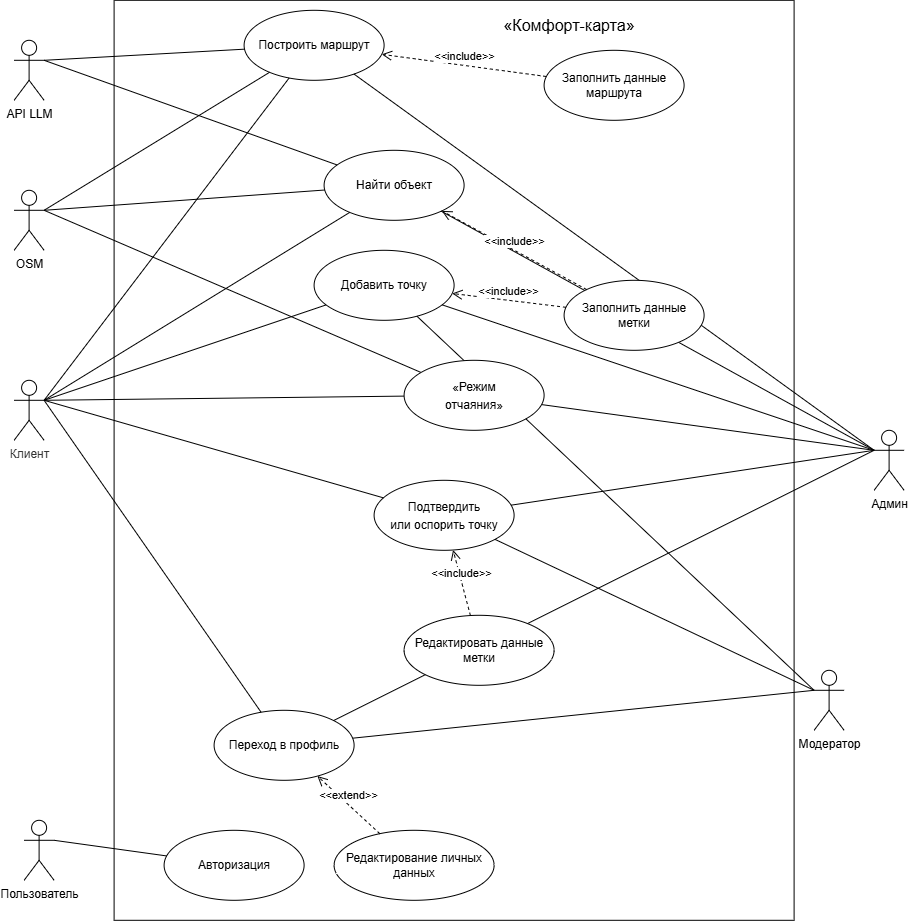

The diagram above was exported from draw.io. Its source (the exported page's mxGraphModel, read from the mxfile embedded in the PNG):
<mxGraphModel dx="1768" dy="1051" grid="1" gridSize="10" guides="1" tooltips="1" connect="1" arrows="1" fold="1" page="1" pageScale="1" pageWidth="827" pageHeight="1169" math="0" shadow="0">
  <root>
    <mxCell id="0" />
    <mxCell id="1" parent="0" />
    <mxCell id="gq1RJeyC3lRwhDh5mGeT-1" parent="1" style="rounded=0;whiteSpace=wrap;html=1;" value="" vertex="1">
      <mxGeometry height="920" width="680" x="180" y="40" as="geometry" />
    </mxCell>
    <mxCell id="gq1RJeyC3lRwhDh5mGeT-2" parent="1" style="shape=umlActor;verticalLabelPosition=bottom;verticalAlign=top;html=1;" value="Пользователь" vertex="1">
      <mxGeometry height="60" width="30" x="90" y="860" as="geometry" />
    </mxCell>
    <mxCell id="gq1RJeyC3lRwhDh5mGeT-3" parent="1" style="shape=umlActor;verticalLabelPosition=bottom;verticalAlign=top;html=1;" value="API LLM" vertex="1">
      <mxGeometry height="60" width="30" x="80" y="80" as="geometry" />
    </mxCell>
    <mxCell id="gq1RJeyC3lRwhDh5mGeT-4" parent="1" style="ellipse;whiteSpace=wrap;html=1;" value="Найти объект" vertex="1">
      <mxGeometry height="70" width="140" x="390" y="190" as="geometry" />
    </mxCell>
    <mxCell id="gq1RJeyC3lRwhDh5mGeT-5" parent="1" style="ellipse;whiteSpace=wrap;html=1;" value="Построить маршрут" vertex="1">
      <mxGeometry height="70" width="140" x="310" y="50" as="geometry" />
    </mxCell>
    <mxCell id="gq1RJeyC3lRwhDh5mGeT-6" parent="1" style="text;html=1;whiteSpace=wrap;strokeColor=none;fillColor=none;align=center;verticalAlign=middle;rounded=0;" value="&lt;font face=&quot;Helvetica&quot; style=&quot;font-size: 16px;&quot;&gt;«Комфорт-карта»&lt;/font&gt;" vertex="1">
      <mxGeometry height="30" width="170" x="550" y="50" as="geometry" />
    </mxCell>
    <mxCell id="gq1RJeyC3lRwhDh5mGeT-8" parent="1" style="ellipse;whiteSpace=wrap;html=1;" value="Авториза&lt;span style=&quot;background-color: transparent; color: light-dark(rgb(0, 0, 0), rgb(255, 255, 255));&quot;&gt;ция&lt;/span&gt;" vertex="1">
      <mxGeometry height="70" width="140" x="230" y="870" as="geometry" />
    </mxCell>
    <mxCell id="gq1RJeyC3lRwhDh5mGeT-10" edge="1" parent="1" source="gq1RJeyC3lRwhDh5mGeT-2" style="endArrow=none;html=1;rounded=0;exitX=1;exitY=0.3333333333333333;exitDx=0;exitDy=0;exitPerimeter=0;" target="gq1RJeyC3lRwhDh5mGeT-8" value="">
      <mxGeometry height="50" relative="1" width="50" as="geometry">
        <mxPoint x="90" y="650" as="sourcePoint" />
        <mxPoint x="140" y="600" as="targetPoint" />
      </mxGeometry>
    </mxCell>
    <mxCell id="gq1RJeyC3lRwhDh5mGeT-11" parent="1" style="shape=umlActor;verticalLabelPosition=bottom;verticalAlign=top;html=1;outlineConnect=0;" value="&lt;span style=&quot;color: rgb(51, 51, 51); text-align: start; white-space: normal; background-color: rgb(255, 255, 255);&quot;&gt;&lt;font face=&quot;Helvetica&quot; style=&quot;&quot;&gt;Клиент&lt;/font&gt;&lt;/span&gt;" vertex="1">
      <mxGeometry height="60" width="30" x="80" y="420" as="geometry" />
    </mxCell>
    <mxCell id="gq1RJeyC3lRwhDh5mGeT-14" parent="1" style="ellipse;whiteSpace=wrap;html=1;" value="Добавить точку" vertex="1">
      <mxGeometry height="70" width="140" x="380" y="290" as="geometry" />
    </mxCell>
    <mxCell id="gq1RJeyC3lRwhDh5mGeT-16" parent="1" style="ellipse;whiteSpace=wrap;html=1;" value="&lt;span style=&quot;line-height: 150%;&quot;&gt;&lt;font&gt;Подтвердить&lt;br/&gt;или оспорить точку&lt;/font&gt;&lt;/span&gt;" vertex="1">
      <mxGeometry height="70" width="140" x="440" y="520" as="geometry" />
    </mxCell>
    <mxCell id="gq1RJeyC3lRwhDh5mGeT-17" parent="1" style="shape=umlActor;verticalLabelPosition=bottom;verticalAlign=top;html=1;" value="Модератор" vertex="1">
      <mxGeometry height="60" width="30" x="880" y="710" as="geometry" />
    </mxCell>
    <mxCell id="gq1RJeyC3lRwhDh5mGeT-18" parent="1" style="shape=umlActor;verticalLabelPosition=bottom;verticalAlign=top;html=1;" value="Админ" vertex="1">
      <mxGeometry height="60" width="30" x="940" y="470" as="geometry" />
    </mxCell>
    <mxCell id="gq1RJeyC3lRwhDh5mGeT-21" parent="1" style="shape=umlActor;verticalLabelPosition=bottom;verticalAlign=top;html=1;" value="OSM" vertex="1">
      <mxGeometry height="60" width="30" x="80" y="230" as="geometry" />
    </mxCell>
    <mxCell id="gq1RJeyC3lRwhDh5mGeT-22" edge="1" parent="1" source="gq1RJeyC3lRwhDh5mGeT-11" style="endArrow=none;html=1;rounded=0;exitX=1;exitY=0.3333333333333333;exitDx=0;exitDy=0;exitPerimeter=0;" target="gq1RJeyC3lRwhDh5mGeT-4" value="">
      <mxGeometry height="50" relative="1" width="50" as="geometry">
        <mxPoint x="-70" y="440" as="sourcePoint" />
        <mxPoint x="-20" y="390" as="targetPoint" />
      </mxGeometry>
    </mxCell>
    <mxCell id="gq1RJeyC3lRwhDh5mGeT-23" edge="1" parent="1" source="gq1RJeyC3lRwhDh5mGeT-11" style="endArrow=none;html=1;rounded=0;exitX=1;exitY=0.3333333333333333;exitDx=0;exitDy=0;exitPerimeter=0;" target="gq1RJeyC3lRwhDh5mGeT-5" value="">
      <mxGeometry height="50" relative="1" width="50" as="geometry">
        <mxPoint x="460" y="125" as="sourcePoint" />
        <mxPoint x="791" y="100" as="targetPoint" />
      </mxGeometry>
    </mxCell>
    <mxCell id="gq1RJeyC3lRwhDh5mGeT-24" edge="1" parent="1" source="gq1RJeyC3lRwhDh5mGeT-11" style="endArrow=none;html=1;rounded=0;exitX=1;exitY=0.3333333333333333;exitDx=0;exitDy=0;exitPerimeter=0;" target="gq1RJeyC3lRwhDh5mGeT-7" value="">
      <mxGeometry height="50" relative="1" width="50" as="geometry">
        <mxPoint x="300" y="195" as="sourcePoint" />
        <mxPoint x="631" y="170" as="targetPoint" />
      </mxGeometry>
    </mxCell>
    <mxCell id="gq1RJeyC3lRwhDh5mGeT-25" edge="1" parent="1" source="gq1RJeyC3lRwhDh5mGeT-11" style="endArrow=none;html=1;rounded=0;exitX=1;exitY=0.3333333333333333;exitDx=0;exitDy=0;exitPerimeter=0;" target="gq1RJeyC3lRwhDh5mGeT-14" value="">
      <mxGeometry height="50" relative="1" width="50" as="geometry">
        <mxPoint x="490" y="255" as="sourcePoint" />
        <mxPoint x="821" y="230" as="targetPoint" />
      </mxGeometry>
    </mxCell>
    <mxCell id="gq1RJeyC3lRwhDh5mGeT-26" edge="1" parent="1" source="gq1RJeyC3lRwhDh5mGeT-11" style="endArrow=none;html=1;rounded=0;exitX=1;exitY=0.3333333333333333;exitDx=0;exitDy=0;exitPerimeter=0;" target="gq1RJeyC3lRwhDh5mGeT-16" value="">
      <mxGeometry height="50" relative="1" width="50" as="geometry">
        <mxPoint x="590" y="255" as="sourcePoint" />
        <mxPoint x="921" y="230" as="targetPoint" />
      </mxGeometry>
    </mxCell>
    <mxCell id="gq1RJeyC3lRwhDh5mGeT-28" edge="1" parent="1" source="gq1RJeyC3lRwhDh5mGeT-17" style="endArrow=none;html=1;rounded=0;exitX=0;exitY=0.3333333333333333;exitDx=0;exitDy=0;exitPerimeter=0;" target="gq1RJeyC3lRwhDh5mGeT-14" value="">
      <mxGeometry height="50" relative="1" width="50" as="geometry">
        <mxPoint x="1290" y="590" as="sourcePoint" />
        <mxPoint x="1340" y="540" as="targetPoint" />
      </mxGeometry>
    </mxCell>
    <mxCell id="gq1RJeyC3lRwhDh5mGeT-27" edge="1" parent="1" source="gq1RJeyC3lRwhDh5mGeT-21" style="endArrow=none;html=1;rounded=0;exitX=1;exitY=0.3333333333333333;exitDx=0;exitDy=0;exitPerimeter=0;" target="gq1RJeyC3lRwhDh5mGeT-4" value="">
      <mxGeometry height="50" relative="1" width="50" as="geometry">
        <mxPoint x="-200" y="530" as="sourcePoint" />
        <mxPoint x="-150" y="480" as="targetPoint" />
      </mxGeometry>
    </mxCell>
    <mxCell id="gq1RJeyC3lRwhDh5mGeT-29" edge="1" parent="1" source="gq1RJeyC3lRwhDh5mGeT-3" style="endArrow=none;html=1;rounded=0;exitX=1;exitY=0.3333333333333333;exitDx=0;exitDy=0;exitPerimeter=0;" target="gq1RJeyC3lRwhDh5mGeT-4" value="">
      <mxGeometry height="50" relative="1" width="50" as="geometry">
        <mxPoint x="-20" y="550" as="sourcePoint" />
        <mxPoint x="30" y="500" as="targetPoint" />
      </mxGeometry>
    </mxCell>
    <mxCell id="gq1RJeyC3lRwhDh5mGeT-31" edge="1" parent="1" source="gq1RJeyC3lRwhDh5mGeT-21" style="endArrow=none;html=1;rounded=0;exitX=1;exitY=0.3333333333333333;exitDx=0;exitDy=0;exitPerimeter=0;" target="gq1RJeyC3lRwhDh5mGeT-7" value="">
      <mxGeometry height="50" relative="1" width="50" as="geometry">
        <mxPoint x="290" y="580" as="sourcePoint" />
        <mxPoint x="751" y="340" as="targetPoint" />
      </mxGeometry>
    </mxCell>
    <mxCell id="gq1RJeyC3lRwhDh5mGeT-32" edge="1" parent="1" source="gq1RJeyC3lRwhDh5mGeT-3" style="endArrow=none;html=1;rounded=0;exitX=1;exitY=0.3333333333333333;exitDx=0;exitDy=0;exitPerimeter=0;" target="gq1RJeyC3lRwhDh5mGeT-5" value="">
      <mxGeometry height="50" relative="1" width="50" as="geometry">
        <mxPoint x="200" y="333" as="sourcePoint" />
        <mxPoint x="644" y="250" as="targetPoint" />
      </mxGeometry>
    </mxCell>
    <mxCell id="gq1RJeyC3lRwhDh5mGeT-33" edge="1" parent="1" source="gq1RJeyC3lRwhDh5mGeT-21" style="endArrow=none;html=1;rounded=0;exitX=1;exitY=0.3333333333333333;exitDx=0;exitDy=0;exitPerimeter=0;" target="gq1RJeyC3lRwhDh5mGeT-5" value="">
      <mxGeometry height="50" relative="1" width="50" as="geometry">
        <mxPoint x="130" y="577" as="sourcePoint" />
        <mxPoint x="610" y="430" as="targetPoint" />
      </mxGeometry>
    </mxCell>
    <mxCell id="gq1RJeyC3lRwhDh5mGeT-34" edge="1" parent="1" source="gq1RJeyC3lRwhDh5mGeT-17" style="endArrow=none;html=1;rounded=0;exitX=0;exitY=0.3333333333333333;exitDx=0;exitDy=0;exitPerimeter=0;" target="gq1RJeyC3lRwhDh5mGeT-16" value="">
      <mxGeometry height="50" relative="1" width="50" as="geometry">
        <mxPoint x="1275" y="300" as="sourcePoint" />
        <mxPoint x="830" y="568" as="targetPoint" />
      </mxGeometry>
    </mxCell>
    <mxCell id="gq1RJeyC3lRwhDh5mGeT-35" edge="1" parent="1" source="gq1RJeyC3lRwhDh5mGeT-18" style="endArrow=none;html=1;rounded=0;exitX=0;exitY=0.3333333333333333;exitDx=0;exitDy=0;exitPerimeter=0;" target="gq1RJeyC3lRwhDh5mGeT-16" value="">
      <mxGeometry height="50" relative="1" width="50" as="geometry">
        <mxPoint x="1180" y="430" as="sourcePoint" />
        <mxPoint x="1230" y="380" as="targetPoint" />
      </mxGeometry>
    </mxCell>
    <mxCell id="gq1RJeyC3lRwhDh5mGeT-36" edge="1" parent="1" source="gq1RJeyC3lRwhDh5mGeT-18" style="endArrow=none;html=1;rounded=0;exitX=0;exitY=0.3333333333333333;exitDx=0;exitDy=0;exitPerimeter=0;" target="gq1RJeyC3lRwhDh5mGeT-14" value="">
      <mxGeometry height="50" relative="1" width="50" as="geometry">
        <mxPoint x="1653" y="350" as="sourcePoint" />
        <mxPoint x="1200" y="599" as="targetPoint" />
      </mxGeometry>
    </mxCell>
    <mxCell id="gq1RJeyC3lRwhDh5mGeT-37" edge="1" parent="1" source="gq1RJeyC3lRwhDh5mGeT-7" style="endArrow=none;html=1;rounded=0;entryX=0;entryY=0.3333333333333333;entryDx=0;entryDy=0;entryPerimeter=0;" target="gq1RJeyC3lRwhDh5mGeT-18" value="">
      <mxGeometry height="50" relative="1" width="50" as="geometry">
        <mxPoint x="1642" y="420" as="sourcePoint" />
        <mxPoint x="1210" y="566" as="targetPoint" />
      </mxGeometry>
    </mxCell>
    <mxCell id="gq1RJeyC3lRwhDh5mGeT-38" edge="1" parent="1" source="gq1RJeyC3lRwhDh5mGeT-4" style="endArrow=none;html=1;rounded=0;entryX=0;entryY=0.3333333333333333;entryDx=0;entryDy=0;entryPerimeter=0;" target="gq1RJeyC3lRwhDh5mGeT-18" value="">
      <mxGeometry height="50" relative="1" width="50" as="geometry">
        <mxPoint x="1482" y="410" as="sourcePoint" />
        <mxPoint x="1050" y="556" as="targetPoint" />
      </mxGeometry>
    </mxCell>
    <mxCell id="gq1RJeyC3lRwhDh5mGeT-39" edge="1" parent="1" source="gq1RJeyC3lRwhDh5mGeT-5" style="endArrow=none;html=1;rounded=0;entryX=0;entryY=0.3333333333333333;entryDx=0;entryDy=0;entryPerimeter=0;" target="gq1RJeyC3lRwhDh5mGeT-18" value="">
      <mxGeometry height="50" relative="1" width="50" as="geometry">
        <mxPoint x="1712" y="280" as="sourcePoint" />
        <mxPoint x="1280" y="426" as="targetPoint" />
      </mxGeometry>
    </mxCell>
    <mxCell id="gq1RJeyC3lRwhDh5mGeT-40" parent="1" style="ellipse;whiteSpace=wrap;html=1;" value="Переход в профиль" vertex="1">
      <mxGeometry height="70" width="140" x="280" y="750" as="geometry" />
    </mxCell>
    <mxCell id="gq1RJeyC3lRwhDh5mGeT-41" parent="1" style="ellipse;whiteSpace=wrap;html=1;" value="Редактирование личных данных" vertex="1">
      <mxGeometry height="70" width="160" x="400" y="870" as="geometry" />
    </mxCell>
    <mxCell id="gq1RJeyC3lRwhDh5mGeT-42" edge="1" parent="1" source="gq1RJeyC3lRwhDh5mGeT-41" style="html=1;verticalAlign=bottom;endArrow=open;dashed=1;endSize=8;curved=0;rounded=0;" target="gq1RJeyC3lRwhDh5mGeT-40" value="&amp;lt;&amp;lt;extend&amp;gt;&amp;gt;">
      <mxGeometry relative="1" as="geometry">
        <mxPoint x="250" y="600" as="sourcePoint" />
        <mxPoint x="170" y="600" as="targetPoint" />
      </mxGeometry>
    </mxCell>
    <mxCell id="gq1RJeyC3lRwhDh5mGeT-43" edge="1" parent="1" source="gq1RJeyC3lRwhDh5mGeT-11" style="endArrow=none;html=1;rounded=0;exitX=1;exitY=0.3333333333333333;exitDx=0;exitDy=0;exitPerimeter=0;" target="gq1RJeyC3lRwhDh5mGeT-40" value="">
      <mxGeometry height="50" relative="1" width="50" as="geometry">
        <mxPoint x="80" y="630" as="sourcePoint" />
        <mxPoint x="130" y="580" as="targetPoint" />
      </mxGeometry>
    </mxCell>
    <mxCell id="gq1RJeyC3lRwhDh5mGeT-44" edge="1" parent="1" source="gq1RJeyC3lRwhDh5mGeT-40" style="endArrow=none;html=1;rounded=0;entryX=0;entryY=0.3333333333333333;entryDx=0;entryDy=0;entryPerimeter=0;" target="gq1RJeyC3lRwhDh5mGeT-18" value="">
      <mxGeometry height="50" relative="1" width="50" as="geometry">
        <mxPoint x="820" y="540" as="sourcePoint" />
        <mxPoint x="870" y="490" as="targetPoint" />
      </mxGeometry>
    </mxCell>
    <mxCell id="gq1RJeyC3lRwhDh5mGeT-45" edge="1" parent="1" source="gq1RJeyC3lRwhDh5mGeT-40" style="endArrow=none;html=1;rounded=0;entryX=0;entryY=0.3333333333333333;entryDx=0;entryDy=0;entryPerimeter=0;" target="gq1RJeyC3lRwhDh5mGeT-17" value="">
      <mxGeometry height="50" relative="1" width="50" as="geometry">
        <mxPoint x="950" y="732" as="sourcePoint" />
        <mxPoint x="1488" y="490" as="targetPoint" />
      </mxGeometry>
    </mxCell>
    <mxCell id="gq1RJeyC3lRwhDh5mGeT-46" parent="1" style="ellipse;whiteSpace=wrap;html=1;" value="Заполнить данные метки" vertex="1">
      <mxGeometry height="70" width="140" x="630" y="320" as="geometry" />
    </mxCell>
    <mxCell id="gq1RJeyC3lRwhDh5mGeT-47" edge="1" parent="1" source="gq1RJeyC3lRwhDh5mGeT-46" style="html=1;verticalAlign=bottom;endArrow=open;dashed=1;endSize=8;curved=0;rounded=0;" target="gq1RJeyC3lRwhDh5mGeT-14" value="&amp;lt;&amp;lt;include&amp;gt;&amp;gt;">
      <mxGeometry relative="1" as="geometry">
        <mxPoint x="500" y="510" as="sourcePoint" />
        <mxPoint x="420" y="510" as="targetPoint" />
      </mxGeometry>
    </mxCell>
    <mxCell id="gq1RJeyC3lRwhDh5mGeT-48" parent="1" style="ellipse;whiteSpace=wrap;html=1;" value="Редактировать данные метки" vertex="1">
      <mxGeometry height="70" width="150" x="470" y="655" as="geometry" />
    </mxCell>
    <mxCell id="gq1RJeyC3lRwhDh5mGeT-49" edge="1" parent="1" source="gq1RJeyC3lRwhDh5mGeT-48" style="html=1;verticalAlign=bottom;endArrow=open;dashed=1;endSize=8;curved=0;rounded=0;" target="gq1RJeyC3lRwhDh5mGeT-16" value="&amp;lt;&amp;lt;include&amp;gt;&amp;gt;">
      <mxGeometry relative="1" as="geometry">
        <mxPoint x="640" y="600" as="sourcePoint" />
        <mxPoint x="691" y="600" as="targetPoint" />
      </mxGeometry>
    </mxCell>
    <mxCell id="gq1RJeyC3lRwhDh5mGeT-51" parent="1" style="ellipse;whiteSpace=wrap;html=1;" value="Заполнить данные маршрута" vertex="1">
      <mxGeometry height="70" width="140" x="610" y="90" as="geometry" />
    </mxCell>
    <mxCell id="gq1RJeyC3lRwhDh5mGeT-52" edge="1" parent="1" source="gq1RJeyC3lRwhDh5mGeT-51" style="html=1;verticalAlign=bottom;endArrow=open;dashed=1;endSize=8;curved=0;rounded=0;" target="gq1RJeyC3lRwhDh5mGeT-5" value="&amp;lt;&amp;lt;include&amp;gt;&amp;gt;">
      <mxGeometry relative="1" as="geometry">
        <mxPoint x="1000" y="260" as="sourcePoint" />
        <mxPoint x="1051" y="260" as="targetPoint" />
      </mxGeometry>
    </mxCell>
    <mxCell id="gq1RJeyC3lRwhDh5mGeT-55" edge="1" parent="1" source="gq1RJeyC3lRwhDh5mGeT-46" style="html=1;verticalAlign=bottom;endArrow=open;dashed=1;endSize=8;curved=0;rounded=0;" target="gq1RJeyC3lRwhDh5mGeT-4" value="&amp;lt;&amp;lt;include&amp;gt;&amp;gt;">
      <mxGeometry relative="1" as="geometry">
        <mxPoint x="1018" y="430" as="sourcePoint" />
        <mxPoint x="790" y="468" as="targetPoint" />
      </mxGeometry>
    </mxCell>
    <mxCell id="gq1RJeyC3lRwhDh5mGeT-7" parent="1" style="ellipse;whiteSpace=wrap;html=1;" value="&lt;span style=&quot;line-height: 150%;&quot;&gt;&lt;font face=&quot;Helvetica&quot;&gt;«Режим&lt;br/&gt;отчаяния»&lt;/font&gt;&lt;/span&gt;" vertex="1">
      <mxGeometry height="70" width="140" x="470" y="400" as="geometry" />
    </mxCell>
  </root>
</mxGraphModel>